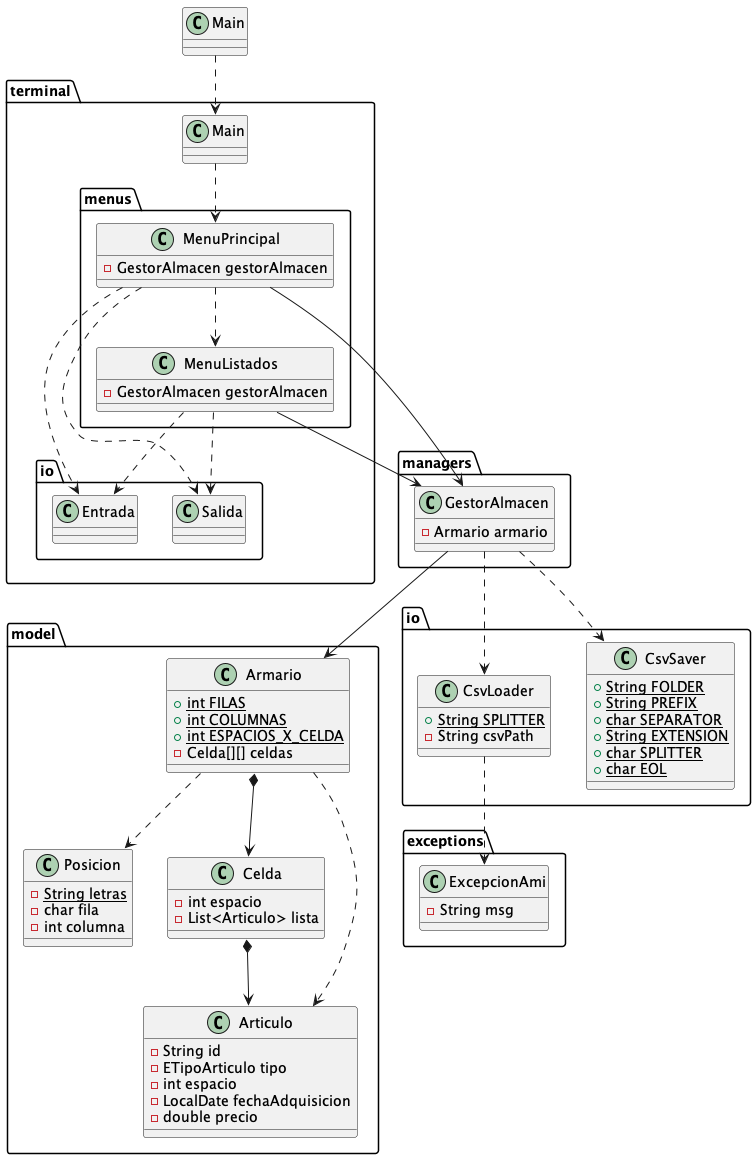

The diagram above was rendered by PlantUML. Its source (embedded in the PNG):
@startuml
class terminal.io.Entrada {
}
class terminal.Main {
}
class io.CsvSaver {
+ {static} String FOLDER
+ {static} String PREFIX
+ {static} char SEPARATOR
+ {static} String EXTENSION
+ {static} char SPLITTER
+ {static} char EOL
}
class model.Celda {
- int espacio
- List<Articulo> lista
}
class terminal.menus.MenuPrincipal {
- GestorAlmacen gestorAlmacen
}
class exceptions.ExcepcionAmi {
- String msg
}
class model.Articulo {
- String id
- ETipoArticulo tipo
- int espacio
- LocalDate fechaAdquisicion
- double precio
}
class model.Posicion {
- {static} String letras
- char fila
- int columna
}
class managers.GestorAlmacen {
- Armario armario
}
class io.CsvLoader {
+ {static} String SPLITTER
- String csvPath
}
class Main {
}
class terminal.io.Salida {
}
class terminal.menus.MenuListados {
- GestorAlmacen gestorAlmacen
}
class model.Armario {
+ {static} int FILAS
+ {static} int COLUMNAS
+ {static} int ESPACIOS_X_CELDA
- Celda[][] celdas
}

Main ..> terminal.Main
terminal.Main ..> terminal.menus.MenuPrincipal
terminal.menus.MenuPrincipal ..>  terminal.menus.MenuListados

terminal.menus.MenuPrincipal --> managers.GestorAlmacen
terminal.menus.MenuListados --> managers.GestorAlmacen
terminal.menus.MenuPrincipal ..> terminal.io.Entrada
terminal.menus.MenuPrincipal ..> terminal.io.Salida
terminal.menus.MenuListados ..> terminal.io.Entrada
terminal.menus.MenuListados ..> terminal.io.Salida

managers.GestorAlmacen --> model.Armario
managers.GestorAlmacen ..> io.CsvLoader
managers.GestorAlmacen ..> io.CsvSaver
io.CsvLoader ..> exceptions.ExcepcionAmi

model.Celda *--> model.Articulo
model.Armario *--> model.Celda
model.Armario ..> model.Posicion
model.Armario ..> model.Articulo

@enduml